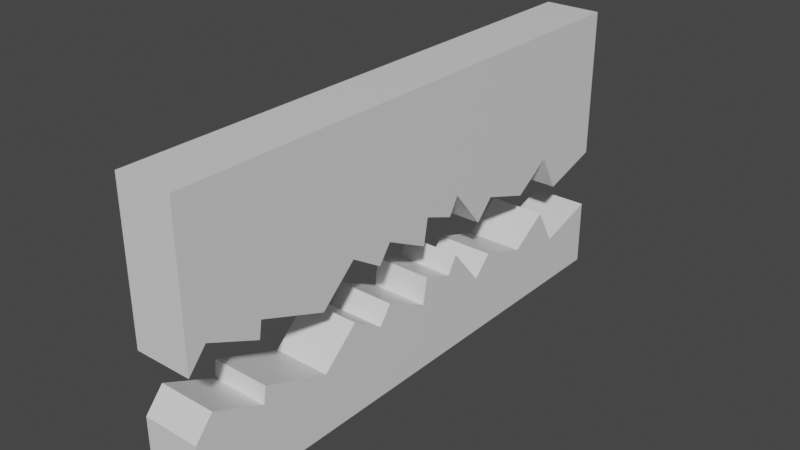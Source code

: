 # Source: robitcover.blend  (saved by Blender 2.80.75; exported with 4.5.12 LTS)
import bpy
from mathutils import Matrix  # noqa: F401  (used for matrix-valued properties, if any)

bpy.ops.wm.read_factory_settings(use_empty=True)
scene = bpy.context.scene
scene.name = 'Scene'

# ---- collections
col_collection = bpy.data.collections.new('Collection'); scene.collection.children.link(col_collection)

# ---- materials (node trees are filled in below, after node groups)
mat_material = bpy.data.materials.new('Material')
mat_material.alpha_threshold = 0.0
mat_material.use_transparent_shadow = False
mat_material.line_color = (0.0, 0.0, 0.0, 1.0)

# ---- material node trees
mat_material.use_nodes = True; mat_material.node_tree.nodes.clear()
_N = mat_material.node_tree.nodes; _L = mat_material.node_tree.links
n0 = _N.new('ShaderNodeOutputMaterial'); n0.name = 'Material Output'; n0.location = (300, 300)
n1 = _N.new('ShaderNodeBsdfPrincipled'); n1.name = 'Principled BSDF'; n1.location = (10, 300)
n1.distribution = 'GGX'
n1.subsurface_method = 'BURLEY'
n1.inputs[2].default_value = 0.4
n1.inputs[3].default_value = 1.45
n1.inputs[27].default_value = (0.0, 0.0, 0.0, 1.0)
n1.inputs[28].default_value = 1.0
_L.new(n1.outputs[0], n0.inputs[0])
n0.is_active_output = True

# ---- world
world_world = bpy.data.worlds.new('World'); scene.world = world_world
world_world.use_nodes = True; world_world.node_tree.nodes.clear()
_N = world_world.node_tree.nodes; _L = world_world.node_tree.links
n0 = _N.new('ShaderNodeOutputWorld'); n0.name = 'World Output'; n0.location = (300, 300)
n1 = _N.new('ShaderNodeBackground'); n1.name = 'Background'; n1.location = (10, 300)
n1.inputs[0].default_value = (0.05088, 0.05088, 0.05088, 1.0)
_L.new(n1.outputs[0], n0.inputs[0])
n0.is_active_output = True
world_world.color = (0.05088, 0.05088, 0.05088)
world_world.use_sun_shadow = False
world_world.sun_shadow_jitter_overblur = 0.0

# ---- meshes
me_cube = bpy.data.meshes.new('Cube')
me_cube.from_pydata([(-0.1919, 6.59, -1.0), (-0.1919, -1.0, -1.0), (-1.0, 6.59, -1.0), (-1.0, -1.0, -1.0), (-1.0, -1.0, -0.006923), (-1.0, 6.59, -0.0485), (-1.0, 5.735, -0.3025), (-1.0, 5.434, 0.2297), (-1.0, 4.887, -0.1306), (-1.0, 4.177, 0.1058), (-1.0, 3.916, -0.1681), (-1.0, 3.441, 0.4005), (-1.0, 3.295, 0.1526), (-1.0, 2.842, 0.324), (-1.0, 2.774, -0.05027), (-1.0, 2.124, 0.2745), (-1.0, 1.943, 0.02468), (-1.0, 1.483, 0.3122), (-1.0, 0.9674, -0.1537), (-1.0, 0.01786, 0.2072), (-1.0, -0.01908, -0.03181), (-1.0, -0.7446, 0.2929), (-0.1933, -1.0, -0.006923), (-0.1933, 6.59, -0.0485), (-0.1933, 5.735, -0.3025), (-0.1933, 5.434, 0.2297), (-0.1933, 4.887, -0.1306), (-0.1933, 4.177, 0.1058), (-0.1933, 3.916, -0.1681), (-0.1933, 3.441, 0.4005), (-0.1933, 3.295, 0.1526), (-0.1933, 2.842, 0.324), (-0.1933, 2.774, -0.05027), (-0.1933, 2.124, 0.2745), (-0.1933, 1.943, 0.02468), (-0.1933, 1.483, 0.3122), (-0.1933, 0.9674, -0.1537), (-0.1933, 0.01786, 0.2072), (-0.1933, -0.01908, -0.03181), (-0.1933, -0.7446, 0.2929)], [], [(3, 4, 21, 20, 19, 18, 17, 16, 15, 14, 13, 12, 11, 10, 9, 8, 7, 6, 5, 2), (2, 0, 1, 3), (1, 0, 23, 24, 25, 26, 27, 28, 29, 30, 31, 32, 33, 34, 35, 36, 37, 38, 39, 22), (3, 1, 22, 4), (18, 36, 35, 17), (11, 29, 28, 10), (19, 37, 36, 18), (12, 30, 29, 11), (20, 38, 37, 19), (13, 31, 30, 12), (6, 24, 23, 5), (21, 39, 38, 20), (14, 32, 31, 13), (7, 25, 24, 6), (4, 22, 39, 21), (15, 33, 32, 14), (8, 26, 25, 7), (16, 34, 33, 15), (9, 27, 26, 8), (17, 35, 34, 16), (10, 28, 27, 9), (0, 2, 5, 23)])
_uv = me_cube.uv_layers.new(name='UVMap')
_uv.uv.foreach_set('vector', [0.375, 0.5, 0.4561, 0.5, 0.4806, 0.5084, 0.4541, 0.5323, 0.4736, 0.5335, 0.4441, 0.5648, 0.4822, 0.5818, 0.4587, 0.5969, 0.4791, 0.6029, 0.4526, 0.6243, 0.4832, 0.6266, 0.4692, 0.6415, 0.4894, 0.6463, 0.443, 0.6619, 0.4653, 0.6705, 0.446, 0.6939, 0.4755, 0.7119, 0.432, 0.7218, 0.4527, 0.75, 0.375, 0.75, 0.375, 0.75, 0.625, 0.75, 0.625, 1.0, 0.375, 1.0, 0.625, 1.0, 0.625, 0.75, 0.4527, 0.75, 0.432, 0.7218, 0.4755, 0.7119, 0.446, 0.6939, 0.4653, 0.6705, 0.443, 0.6619, 0.4894, 0.6463, 0.4692, 0.6415, 0.4832, 0.6266, 0.4526, 0.6243, 0.4791, 0.6029, 0.4587, 0.5969, 0.4822, 0.5818, 0.4441, 0.5648, 0.4736, 0.5335, 0.4541, 0.5323, 0.4806, 0.5084, 0.4561, 0.5, 0.375, 1.0, 0.625, 1.0, 0.4561, 0.5, 0.4561, 0.5, 0.4441, 0.5648, 0.4441, 0.5648, 0.4822, 0.5818, 0.4822, 0.5818, 0.4894, 0.6463, 0.4894, 0.6463, 0.443, 0.6619, 0.443, 0.6619, 0.4736, 0.5335, 0.4736, 0.5335, 0.4441, 0.5648, 0.4441, 0.5648, 0.4692, 0.6415, 0.4692, 0.6415, 0.4894, 0.6463, 0.4894, 0.6463, 0.4541, 0.5323, 0.4541, 0.5323, 0.4736, 0.5335, 0.4736, 0.5335, 0.4832, 0.6266, 0.4832, 0.6266, 0.4692, 0.6415, 0.4692, 0.6415, 0.432, 0.7218, 0.432, 0.7218, 0.4527, 0.75, 0.4527, 0.75, 0.4806, 0.5084, 0.4806, 0.5084, 0.4541, 0.5323, 0.4541, 0.5323, 0.4526, 0.6243, 0.4526, 0.6243, 0.4832, 0.6266, 0.4832, 0.6266, 0.4755, 0.7119, 0.4755, 0.7119, 0.432, 0.7218, 0.432, 0.7218, 0.4561, 0.5, 0.4561, 0.5, 0.4806, 0.5084, 0.4806, 0.5084, 0.4791, 0.6029, 0.4791, 0.6029, 0.4526, 0.6243, 0.4526, 0.6243, 0.446, 0.6939, 0.446, 0.6939, 0.4755, 0.7119, 0.4755, 0.7119, 0.4587, 0.5969, 0.4587, 0.5969, 0.4791, 0.6029, 0.4791, 0.6029, 0.4653, 0.6705, 0.4653, 0.6705, 0.446, 0.6939, 0.446, 0.6939, 0.4822, 0.5818, 0.4822, 0.5818, 0.4587, 0.5969, 0.4587, 0.5969, 0.443, 0.6619, 0.443, 0.6619, 0.4653, 0.6705, 0.4653, 0.6705, 0.625, 0.75, 0.375, 0.75, 0.4527, 0.75, 0.4527, 0.75])
me_cube.materials.append(mat_material)
me_cube.use_remesh_preserve_volume = False
me_cube.use_remesh_preserve_attributes = False
me_cube.use_mirror_vertex_groups = False
me_cube.update()
me_cube_001 = bpy.data.meshes.new('Cube.001')
me_cube_001.from_pydata([(-0.1919, 6.59, 2.06), (-0.1919, -1.0, 2.06), (-1.0, 6.59, 2.06), (-1.0, -1.0, 2.06), (-1.0, -1.0, -0.006923), (-1.0, 6.59, -0.0485), (-1.0, 5.735, -0.3025), (-1.0, 5.434, 0.2297), (-1.0, 4.887, -0.1306), (-1.0, 4.177, 0.1058), (-1.0, 3.916, -0.1681), (-1.0, 3.441, 0.4005), (-1.0, 3.295, 0.1526), (-1.0, 2.842, 0.324), (-1.0, 2.774, -0.05027), (-1.0, 2.124, 0.2745), (-1.0, 1.943, 0.02468), (-1.0, 1.483, 0.3122), (-1.0, 0.9674, -0.1537), (-1.0, 0.01786, 0.2072), (-1.0, -0.01908, -0.03181), (-1.0, -0.7446, 0.2929), (-0.1933, -1.0, -0.006923), (-0.1933, 6.59, -0.0485), (-0.1933, 5.735, -0.3025), (-0.1933, 5.434, 0.2297), (-0.1933, 4.887, -0.1306), (-0.1933, 4.177, 0.1058), (-0.1933, 3.916, -0.1681), (-0.1933, 3.441, 0.4005), (-0.1933, 3.295, 0.1526), (-0.1933, 2.842, 0.324), (-0.1933, 2.774, -0.05027), (-0.1933, 2.124, 0.2745), (-0.1933, 1.943, 0.02468), (-0.1933, 1.483, 0.3122), (-0.1933, 0.9674, -0.1537), (-0.1933, 0.01786, 0.2072), (-0.1933, -0.01908, -0.03181), (-0.1933, -0.7446, 0.2929)], [], [(0, 2, 3, 1), (5, 6, 7, 8, 9, 10, 11, 12, 13, 14, 15, 16, 17, 18, 19, 20, 21, 4, 3, 2), (4, 22, 1, 3), (5, 2, 0, 23), (23, 0, 1, 22, 39, 38, 37, 36, 35, 34, 33, 32, 31, 30, 29, 28, 27, 26, 25, 24), (6, 5, 23, 24), (7, 6, 24, 25), (8, 7, 25, 26), (9, 8, 26, 27), (10, 9, 27, 28), (11, 10, 28, 29), (12, 11, 29, 30), (13, 12, 30, 31), (14, 13, 31, 32), (15, 14, 32, 33), (16, 15, 33, 34), (17, 16, 34, 35), (18, 17, 35, 36), (19, 18, 36, 37), (20, 19, 37, 38), (21, 20, 38, 39), (4, 21, 39, 22)])
_uv = me_cube_001.uv_layers.new(name='UVMap')
_uv.uv.foreach_set('vector', [0.375, 0.0, 0.625, 0.0, 0.625, 0.25, 0.375, 0.25, 0.4527, 0.75, 0.432, 0.7218, 0.4755, 0.7119, 0.446, 0.6939, 0.4653, 0.6705, 0.443, 0.6619, 0.4894, 0.6463, 0.4692, 0.6415, 0.4832, 0.6266, 0.4526, 0.6243, 0.4791, 0.6029, 0.4587, 0.5969, 0.4822, 0.5818, 0.4441, 0.5648, 0.4736, 0.5335, 0.4541, 0.5323, 0.4806, 0.5084, 0.4561, 0.5, 0.625, 0.5, 0.625, 0.75, 0.4561, 0.5, 0.4561, 0.5, 0.375, 0.25, 0.625, 0.25, 0.0, 0.0, 0.0, 0.0, 0.0, 0.0, 0.0, 0.0, 0.0, 0.0, 0.0, 0.0, 0.0, 0.0, 0.0, 0.0, 0.0, 0.0, 0.0, 0.0, 0.0, 0.0, 0.0, 0.0, 0.0, 0.0, 0.0, 0.0, 0.0, 0.0, 0.0, 0.0, 0.0, 0.0, 0.0, 0.0, 0.0, 0.0, 0.0, 0.0, 0.0, 0.0, 0.0, 0.0, 0.0, 0.0, 0.0, 0.0, 0.432, 0.7218, 0.0, 0.0, 0.0, 0.0, 0.0, 0.0, 0.4755, 0.7119, 0.432, 0.7218, 0.0, 0.0, 0.0, 0.0, 0.446, 0.6939, 0.4755, 0.7119, 0.0, 0.0, 0.0, 0.0, 0.4653, 0.6705, 0.446, 0.6939, 0.0, 0.0, 0.0, 0.0, 0.443, 0.6619, 0.4653, 0.6705, 0.0, 0.0, 0.0, 0.0, 0.4894, 0.6463, 0.443, 0.6619, 0.0, 0.0, 0.0, 0.0, 0.4692, 0.6415, 0.4894, 0.6463, 0.0, 0.0, 0.0, 0.0, 0.4832, 0.6266, 0.4692, 0.6415, 0.0, 0.0, 0.0, 0.0, 0.4526, 0.6243, 0.4832, 0.6266, 0.0, 0.0, 0.0, 0.0, 0.4791, 0.6029, 0.4526, 0.6243, 0.0, 0.0, 0.0, 0.0, 0.4587, 0.5969, 0.4791, 0.6029, 0.0, 0.0, 0.0, 0.0, 0.4822, 0.5818, 0.4587, 0.5969, 0.0, 0.0, 0.0, 0.0, 0.4441, 0.5648, 0.4822, 0.5818, 0.0, 0.0, 0.0, 0.0, 0.4736, 0.5335, 0.4441, 0.5648, 0.0, 0.0, 0.0, 0.0, 0.4541, 0.5323, 0.4736, 0.5335, 0.0, 0.0, 0.0, 0.0, 0.4806, 0.5084, 0.4541, 0.5323, 0.0, 0.0, 0.0, 0.0, 0.4561, 0.5, 0.4806, 0.5084, 0.0, 0.0, 0.4561, 0.5])
me_cube_001.materials.append(mat_material)
me_cube_001.use_remesh_preserve_volume = False
me_cube_001.use_remesh_preserve_attributes = False
me_cube_001.use_mirror_vertex_groups = False
me_cube_001.update()

# ---- objects
ob_groundcover = bpy.data.objects.new('GroundCover', me_cube)
ob_upcover = bpy.data.objects.new('UpCover', me_cube_001)

# ---- transforms, parenting, visibility, modifiers, constraints
ob_groundcover.location = (0.0, 0.0, 0.0)
ob_groundcover.lock_rotations_4d = False
ob_groundcover.empty_display_type = 'ARROWS'
ob_groundcover.lineart.crease_threshold = 0.0
ob_upcover.location = (0.0, 0.0, 0.8502)
ob_upcover.lock_rotations_4d = False
ob_upcover.empty_display_type = 'ARROWS'
ob_upcover.lineart.crease_threshold = 0.0

# ---- collection membership
col_collection.objects.link(ob_groundcover)
col_collection.objects.link(ob_upcover)

# ---- scene / render settings (as saved in the file)
scene.frame_start = 1; scene.frame_end = 250; scene.frame_set(1)
scene.render.engine = 'BLENDER_EEVEE_NEXT'
scene.cycles.use_denoising = False
scene.cycles.samples = 128
scene.cycles.sampling_pattern = 'TABULATED_SOBOL'
scene.cycles.use_adaptive_sampling = False
scene.cycles.use_light_tree = False
scene.view_settings.view_transform = 'Filmic'
bpy.context.view_layer.update()

# ---- added for rendering (the .blend has no active camera and no usable light): camera, sun
cam_auto = bpy.data.cameras.new('AutoCamera')
cam_auto.lens = 50.0
cam_auto.sensor_width = 36.0
cam_auto.clip_end = 1000.0
ob_auto_camera = bpy.data.objects.new('AutoCamera', cam_auto)
scene.collection.objects.link(ob_auto_camera)
ob_auto_camera.location = (7.33933, -6.72717, 7.30346)
ob_auto_camera.rotation_euler = (1.09748, -7.21219e-08, 0.694738)
scene.camera = ob_auto_camera
light_auto_sun = bpy.data.lights.new('AutoSun', 'SUN')
light_auto_sun.energy = 3.0
light_auto_sun.angle = 0.0523599
ob_auto_sun = bpy.data.objects.new('AutoSun', light_auto_sun)
scene.collection.objects.link(ob_auto_sun)
ob_auto_sun.rotation_euler = (0.872665, 0.174533, 0.523599)
bpy.context.view_layer.update()
